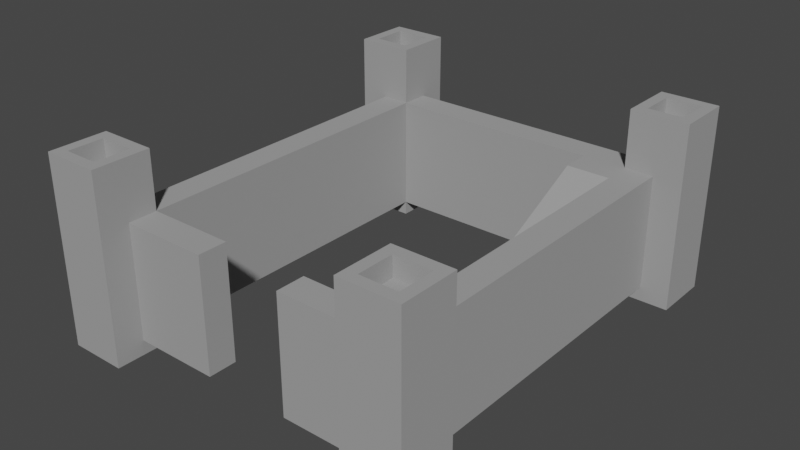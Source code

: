 # Source: castle.blend  (saved by Blender 3.6.11; exported with 4.5.12 LTS)
import bpy
from mathutils import Matrix  # noqa: F401  (used for matrix-valued properties, if any)

bpy.ops.wm.read_factory_settings(use_empty=True)
scene = bpy.context.scene
scene.name = 'Scene'

# ---- collections
col_castle = bpy.data.collections.new('Castle'); scene.collection.children.link(col_castle)

# ---- materials (node trees are filled in below, after node groups)
mat_material = bpy.data.materials.new('Material')
mat_material.use_transparent_shadow = False

# ---- material node trees
mat_material.use_nodes = True; mat_material.node_tree.nodes.clear()
_N = mat_material.node_tree.nodes; _L = mat_material.node_tree.links
n0 = _N.new('ShaderNodeBsdfPrincipled'); n0.name = 'Principled BSDF'; n0.location = (10, 300)
n0.distribution = 'GGX'
n0.subsurface_method = 'RANDOM_WALK_SKIN'
n0.inputs[0].default_value = (0.3503, 0.3503, 0.3503, 1.0)
n0.inputs[2].default_value = 1.0
n0.inputs[3].default_value = 1.45
n0.inputs[27].default_value = (0.0, 0.0, 0.0, 1.0)
n0.inputs[28].default_value = 1.0
n1 = _N.new('ShaderNodeOutputMaterial'); n1.name = 'Material Output'; n1.location = (300, 300)
_L.new(n0.outputs[0], n1.inputs[0])
n1.is_active_output = True

# ---- world
world_world = bpy.data.worlds.new('World'); scene.world = world_world
world_world.use_nodes = True; world_world.node_tree.nodes.clear()
_N = world_world.node_tree.nodes; _L = world_world.node_tree.links
n0 = _N.new('ShaderNodeOutputWorld'); n0.name = 'World Output'; n0.location = (300, 300)
n1 = _N.new('ShaderNodeBackground'); n1.name = 'Background'; n1.location = (10, 300)
n1.inputs[0].default_value = (0.05088, 0.05088, 0.05088, 1.0)
_L.new(n1.outputs[0], n0.inputs[0])
n0.is_active_output = True
world_world.color = (0.05088, 0.05088, 0.05088)
world_world.use_sun_shadow = False
world_world.sun_shadow_jitter_overblur = 0.0

# ---- meshes
me_cube = bpy.data.meshes.new('Cube')
me_cube.from_pydata([(-11.0, -9.0, -1.0), (-11.0, -9.0, 7.0), (-11.0, 14.0, -1.0), (-11.0, 14.0, 7.0), (-9.0, -9.0, -1.0), (-9.0, -9.0, 7.0), (-9.0, 14.0, -1.0), (-9.0, 14.0, 7.0), (-11.0, 16.0, -1.0), (-11.0, 16.0, 7.0), (-9.0, 16.0, -1.0), (-9.0, 16.0, 7.0), (9.0, 14.0, -1.0), (9.0, 14.0, 7.0), (9.0, 16.0, -1.0), (9.0, 16.0, 7.0), (11.0, 14.0, -1.0), (11.0, 14.0, 7.0), (11.0, 16.0, -1.0), (11.0, 16.0, 7.0), (9.0, -9.0, -1.0), (9.0, -9.0, 7.0), (11.0, -9.0, -1.0), (11.0, -9.0, 7.0), (-11.0, -11.0, -1.0), (-11.0, -11.0, 7.0), (-9.0, -11.0, -1.0), (-9.0, -11.0, 7.0), (9.0, -11.0, -1.0), (9.0, -11.0, 7.0), (11.0, -11.0, -1.0), (11.0, -11.0, 7.0), (-3.0, -9.0, -1.0), (-3.0, -9.0, 7.0), (-3.0, -11.0, -1.0), (-3.0, -11.0, 7.0), (3.0, -9.0, -1.0), (3.0, -9.0, 7.0), (3.0, -11.0, -1.0), (3.0, -11.0, 7.0)], [], [(0, 1, 3, 2), (7, 6, 12, 13), (6, 7, 5, 4), (23, 21, 29, 31), (2, 6, 4, 0), (7, 3, 1, 5), (8, 9, 11, 10), (6, 2, 8, 10), (3, 7, 11, 9), (2, 3, 9, 8), (14, 15, 19, 18), (11, 7, 13, 15), (10, 11, 15, 14), (6, 10, 14, 12), (17, 16, 18, 19), (12, 14, 18, 16), (16, 17, 23, 22), (15, 13, 17, 19), (0, 4, 26, 24), (17, 13, 21, 23), (13, 12, 20, 21), (12, 16, 22, 20), (26, 27, 25, 24), (29, 28, 30, 31), (22, 23, 31, 30), (5, 1, 25, 27), (26, 4, 32, 34), (20, 22, 30, 28), (29, 21, 37, 39), (1, 0, 24, 25), (32, 33, 35, 34), (4, 5, 33, 32), (5, 27, 35, 33), (27, 26, 34, 35), (37, 36, 38, 39), (28, 29, 39, 38), (20, 28, 38, 36), (21, 20, 36, 37)])
_uv = me_cube.uv_layers.new(name='UVMap')
_uv.uv.foreach_set('vector', [0.375, 0.0, 0.625, 0.0, 0.625, 0.25, 0.375, 0.25, 0.625, 0.5, 0.375, 0.5, 0.375, 0.5, 0.625, 0.5, 0.375, 0.5, 0.625, 0.5, 0.625, 0.75, 0.375, 0.75, 0.625, 0.5, 0.625, 0.5, 0.625, 0.5, 0.625, 0.5, 0.125, 0.5, 0.375, 0.5, 0.375, 0.75, 0.125, 0.75, 0.625, 0.5, 0.875, 0.5, 0.875, 0.75, 0.625, 0.75, 0.375, 0.25, 0.625, 0.25, 0.625, 0.5, 0.375, 0.5, 0.375, 0.5, 0.125, 0.5, 0.125, 0.5, 0.375, 0.5, 0.875, 0.5, 0.625, 0.5, 0.625, 0.5, 0.875, 0.5, 0.375, 0.25, 0.625, 0.25, 0.625, 0.25, 0.375, 0.25, 0.375, 0.5, 0.625, 0.5, 0.625, 0.5, 0.375, 0.5, 0.625, 0.5, 0.625, 0.5, 0.625, 0.5, 0.625, 0.5, 0.375, 0.5, 0.625, 0.5, 0.625, 0.5, 0.375, 0.5, 0.375, 0.5, 0.375, 0.5, 0.375, 0.5, 0.375, 0.5, 0.625, 0.5, 0.375, 0.5, 0.375, 0.5, 0.625, 0.5, 0.375, 0.5, 0.375, 0.5, 0.375, 0.5, 0.375, 0.5, 0.375, 0.5, 0.625, 0.5, 0.625, 0.5, 0.375, 0.5, 0.625, 0.5, 0.625, 0.5, 0.625, 0.5, 0.625, 0.5, 0.125, 0.75, 0.375, 0.75, 0.375, 0.75, 0.125, 0.75, 0.625, 0.5, 0.625, 0.5, 0.625, 0.5, 0.625, 0.5, 0.625, 0.5, 0.375, 0.5, 0.375, 0.5, 0.625, 0.5, 0.375, 0.5, 0.375, 0.5, 0.375, 0.5, 0.375, 0.5, 0.375, 0.75, 0.625, 0.75, 0.625, 1.0, 0.375, 1.0, 0.625, 0.5, 0.375, 0.5, 0.375, 0.5, 0.625, 0.5, 0.375, 0.5, 0.625, 0.5, 0.625, 0.5, 0.375, 0.5, 0.625, 0.75, 0.875, 0.75, 0.875, 0.75, 0.625, 0.75, 0.375, 0.75, 0.375, 0.75, 0.375, 0.75, 0.375, 0.75, 0.375, 0.5, 0.375, 0.5, 0.375, 0.5, 0.375, 0.5, 0.625, 0.5, 0.625, 0.5, 0.625, 0.5, 0.625, 0.5, 0.625, 0.0, 0.375, 0.0, 0.375, 0.0, 0.625, 0.0, 0.375, 0.75, 0.625, 0.75, 0.625, 0.75, 0.375, 0.75, 0.375, 0.75, 0.625, 0.75, 0.625, 0.75, 0.375, 0.75, 0.625, 0.75, 0.625, 0.75, 0.625, 0.75, 0.625, 0.75, 0.625, 0.75, 0.375, 0.75, 0.375, 0.75, 0.625, 0.75, 0.625, 0.5, 0.375, 0.5, 0.375, 0.5, 0.625, 0.5, 0.375, 0.5, 0.625, 0.5, 0.625, 0.5, 0.375, 0.5, 0.375, 0.5, 0.375, 0.5, 0.375, 0.5, 0.375, 0.5, 0.625, 0.5, 0.375, 0.5, 0.375, 0.5, 0.625, 0.5])
me_cube.materials.append(mat_material)
me_cube.update()
me_cube_001 = bpy.data.meshes.new('Cube.001')
me_cube_001.from_pydata([(1.0, -2.0, -1.0), (1.0, -2.0, 0.0), (1.0, 2.0, -1.0), (1.0, 2.0, 0.0), (6.0, -2.0, -1.0), (6.0, -2.0, 2.0), (6.0, 2.0, -1.0), (6.0, 2.0, 2.0), (9.0, -2.0, -1.0), (9.0, -2.0, 2.0), (9.0, 2.0, -1.0), (9.0, 2.0, 2.0), (6.0, 12.0, -1.0), (6.0, 12.0, 7.0), (9.0, 12.0, -1.0), (9.0, 12.0, 7.0), (6.0, 14.0, -1.0), (6.0, 14.0, 7.0), (9.0, 14.0, -1.0), (9.0, 14.0, 7.0)], [], [(0, 1, 3, 2), (2, 3, 7, 6), (7, 5, 9, 11), (4, 5, 1, 0), (2, 6, 4, 0), (7, 3, 1, 5), (10, 11, 9, 8), (11, 10, 14, 15), (5, 4, 8, 9), (4, 6, 10, 8), (14, 12, 16, 18), (6, 7, 13, 12), (7, 11, 15, 13), (10, 6, 12, 14), (16, 17, 19, 18), (15, 14, 18, 19), (13, 15, 19, 17), (12, 13, 17, 16)])
_uv = me_cube_001.uv_layers.new(name='UVMap')
_uv.uv.foreach_set('vector', [0.375, 0.0, 0.625, 0.0, 0.625, 0.25, 0.375, 0.25, 0.375, 0.25, 0.625, 0.25, 0.625, 0.5, 0.375, 0.5, 0.625, 0.5, 0.625, 0.75, 0.625, 0.75, 0.625, 0.5, 0.375, 0.75, 0.625, 0.75, 0.625, 1.0, 0.375, 1.0, 0.125, 0.5, 0.375, 0.5, 0.375, 0.75, 0.125, 0.75, 0.625, 0.5, 0.875, 0.5, 0.875, 0.75, 0.625, 0.75, 0.375, 0.5, 0.625, 0.5, 0.625, 0.75, 0.375, 0.75, 0.625, 0.5, 0.375, 0.5, 0.375, 0.5, 0.625, 0.5, 0.625, 0.75, 0.375, 0.75, 0.375, 0.75, 0.625, 0.75, 0.375, 0.75, 0.375, 0.5, 0.375, 0.5, 0.375, 0.75, 0.375, 0.5, 0.375, 0.5, 0.375, 0.5, 0.375, 0.5, 0.375, 0.5, 0.625, 0.5, 0.625, 0.5, 0.375, 0.5, 0.625, 0.5, 0.625, 0.5, 0.625, 0.5, 0.625, 0.5, 0.375, 0.5, 0.375, 0.5, 0.375, 0.5, 0.375, 0.5, 0.375, 0.5, 0.625, 0.5, 0.625, 0.5, 0.375, 0.5, 0.625, 0.5, 0.375, 0.5, 0.375, 0.5, 0.625, 0.5, 0.625, 0.5, 0.625, 0.5, 0.625, 0.5, 0.625, 0.5, 0.375, 0.5, 0.625, 0.5, 0.625, 0.5, 0.375, 0.5])
me_cube_001.materials.append(mat_material)
me_cube_001.update()
me_cube_002 = bpy.data.meshes.new('Cube.002')
me_cube_002.from_pydata([(-13.0, -13.0, -2.0), (-12.23, -12.23, 11.0), (-13.0, -9.0, -2.0), (-12.23, -9.774, 11.0), (-9.0, -13.0, -2.0), (-9.774, -12.23, 11.0), (-9.0, -9.0, -2.0), (-9.774, -9.774, 11.0), (9.0, -13.0, -2.0), (9.774, -12.23, 11.0), (9.0, -9.0, -2.0), (9.774, -9.774, 11.0), (13.0, -13.0, -2.0), (12.23, -12.23, 11.0), (13.0, -9.0, -2.0), (12.23, -9.774, 11.0), (9.0, 14.0, -2.0), (9.774, 14.77, 11.0), (9.0, 18.0, -2.0), (9.774, 17.23, 11.0), (13.0, 14.0, -2.0), (12.23, 14.77, 11.0), (13.0, 18.0, -2.0), (12.23, 17.23, 11.0), (-13.0, 14.0, -2.0), (-12.23, 14.77, 11.0), (-13.0, 18.0, -2.0), (-12.23, 17.23, 11.0), (-9.0, 14.0, -2.0), (-9.774, 14.77, 11.0), (-9.0, 18.0, -2.0), (-9.774, 17.23, 11.0), (-13.0, -13.0, 11.0), (-13.0, -9.0, 11.0), (-9.0, -9.0, 11.0), (-9.0, -13.0, 11.0), (9.0, -13.0, 11.0), (9.0, -9.0, 11.0), (13.0, -9.0, 11.0), (13.0, -13.0, 11.0), (9.0, 14.0, 11.0), (9.0, 18.0, 11.0), (13.0, 18.0, 11.0), (13.0, 14.0, 11.0), (-13.0, 14.0, 11.0), (-13.0, 18.0, 11.0), (-9.0, 18.0, 11.0), (-9.0, 14.0, 11.0), (-12.23, -12.23, 9.707), (-12.23, -9.774, 9.707), (-9.774, -12.23, 9.707), (-9.774, -9.774, 9.707), (9.774, -12.23, 9.707), (9.774, -9.774, 9.707), (12.23, -12.23, 9.707), (12.23, -9.774, 9.707), (9.774, 14.77, 9.707), (9.774, 17.23, 9.707), (12.23, 14.77, 9.707), (12.23, 17.23, 9.707), (-12.23, 14.77, 9.707), (-12.23, 17.23, 9.707), (-9.774, 14.77, 9.707), (-9.774, 17.23, 9.707)], [], [(0, 32, 33, 2), (2, 33, 34, 6), (6, 34, 35, 4), (4, 35, 32, 0), (2, 6, 4, 0), (19, 17, 56, 57), (8, 36, 37, 10), (10, 37, 38, 14), (14, 38, 39, 12), (12, 39, 36, 8), (10, 14, 12, 8), (25, 29, 62, 60), (16, 40, 41, 18), (18, 41, 42, 22), (22, 42, 43, 20), (20, 43, 40, 16), (18, 22, 20, 16), (3, 1, 48, 49), (24, 44, 45, 26), (26, 45, 46, 30), (30, 46, 47, 28), (28, 47, 44, 24), (26, 30, 28, 24), (9, 13, 54, 52), (1, 3, 33, 32), (3, 7, 34, 33), (7, 5, 35, 34), (5, 1, 32, 35), (9, 11, 37, 36), (11, 15, 38, 37), (15, 13, 39, 38), (13, 9, 36, 39), (17, 19, 41, 40), (19, 23, 42, 41), (23, 21, 43, 42), (21, 17, 40, 43), (25, 27, 45, 44), (27, 31, 46, 45), (31, 29, 47, 46), (29, 25, 44, 47), (51, 49, 48, 50), (55, 53, 52, 54), (59, 57, 56, 58), (63, 61, 60, 62), (7, 3, 49, 51), (23, 19, 57, 59), (5, 7, 51, 50), (21, 23, 59, 58), (1, 5, 50, 48), (17, 21, 58, 56), (11, 9, 52, 53), (27, 25, 60, 61), (15, 11, 53, 55), (31, 27, 61, 63), (13, 15, 55, 54), (29, 31, 63, 62)])
_uv = me_cube_002.uv_layers.new(name='UVMap')
_uv.uv.foreach_set('vector', [0.375, 0.0, 0.625, 0.0, 0.625, 0.25, 0.375, 0.25, 0.375, 0.25, 0.625, 0.25, 0.625, 0.5, 0.375, 0.5, 0.375, 0.5, 0.625, 0.5, 0.625, 0.75, 0.375, 0.75, 0.375, 0.75, 0.625, 0.75, 0.625, 1.0, 0.375, 1.0, 0.125, 0.5, 0.375, 0.5, 0.375, 0.75, 0.125, 0.75, 0.8266, 0.5484, 0.8266, 0.7016, 0.8266, 0.7016, 0.8266, 0.5484, 0.375, 0.0, 0.625, 0.0, 0.625, 0.25, 0.375, 0.25, 0.375, 0.25, 0.625, 0.25, 0.625, 0.5, 0.375, 0.5, 0.375, 0.5, 0.625, 0.5, 0.625, 0.75, 0.375, 0.75, 0.375, 0.75, 0.625, 0.75, 0.625, 1.0, 0.375, 1.0, 0.125, 0.5, 0.375, 0.5, 0.375, 0.75, 0.125, 0.75, 0.8266, 0.7016, 0.6734, 0.7016, 0.6734, 0.7016, 0.8266, 0.7016, 0.375, 0.0, 0.625, 0.0, 0.625, 0.25, 0.375, 0.25, 0.375, 0.25, 0.625, 0.25, 0.625, 0.5, 0.375, 0.5, 0.375, 0.5, 0.625, 0.5, 0.625, 0.75, 0.375, 0.75, 0.375, 0.75, 0.625, 0.75, 0.625, 1.0, 0.375, 1.0, 0.125, 0.5, 0.375, 0.5, 0.375, 0.75, 0.125, 0.75, 0.8266, 0.5484, 0.8266, 0.7016, 0.8266, 0.7016, 0.8266, 0.5484, 0.375, 0.0, 0.625, 0.0, 0.625, 0.25, 0.375, 0.25, 0.375, 0.25, 0.625, 0.25, 0.625, 0.5, 0.375, 0.5, 0.375, 0.5, 0.625, 0.5, 0.625, 0.75, 0.375, 0.75, 0.375, 0.75, 0.625, 0.75, 0.625, 1.0, 0.375, 1.0, 0.125, 0.5, 0.375, 0.5, 0.375, 0.75, 0.125, 0.75, 0.8266, 0.7016, 0.6734, 0.7016, 0.6734, 0.7016, 0.8266, 0.7016, 0.8266, 0.7016, 0.8266, 0.5484, 0.875, 0.5, 0.875, 0.75, 0.8266, 0.5484, 0.6734, 0.5484, 0.625, 0.5, 0.875, 0.5, 0.6734, 0.5484, 0.6734, 0.7016, 0.625, 0.75, 0.625, 0.5, 0.6734, 0.7016, 0.8266, 0.7016, 0.875, 0.75, 0.625, 0.75, 0.8266, 0.7016, 0.8266, 0.5484, 0.875, 0.5, 0.875, 0.75, 0.8266, 0.5484, 0.6734, 0.5484, 0.625, 0.5, 0.875, 0.5, 0.6734, 0.5484, 0.6734, 0.7016, 0.625, 0.75, 0.625, 0.5, 0.6734, 0.7016, 0.8266, 0.7016, 0.875, 0.75, 0.625, 0.75, 0.8266, 0.7016, 0.8266, 0.5484, 0.875, 0.5, 0.875, 0.75, 0.8266, 0.5484, 0.6734, 0.5484, 0.625, 0.5, 0.875, 0.5, 0.6734, 0.5484, 0.6734, 0.7016, 0.625, 0.75, 0.625, 0.5, 0.6734, 0.7016, 0.8266, 0.7016, 0.875, 0.75, 0.625, 0.75, 0.8266, 0.7016, 0.8266, 0.5484, 0.875, 0.5, 0.875, 0.75, 0.8266, 0.5484, 0.6734, 0.5484, 0.625, 0.5, 0.875, 0.5, 0.6734, 0.5484, 0.6734, 0.7016, 0.625, 0.75, 0.625, 0.5, 0.6734, 0.7016, 0.8266, 0.7016, 0.875, 0.75, 0.625, 0.75, 0.6734, 0.5484, 0.8266, 0.5484, 0.8266, 0.7016, 0.6734, 0.7016, 0.6734, 0.5484, 0.8266, 0.5484, 0.8266, 0.7016, 0.6734, 0.7016, 0.6734, 0.5484, 0.8266, 0.5484, 0.8266, 0.7016, 0.6734, 0.7016, 0.6734, 0.5484, 0.8266, 0.5484, 0.8266, 0.7016, 0.6734, 0.7016, 0.6734, 0.5484, 0.8266, 0.5484, 0.8266, 0.5484, 0.6734, 0.5484, 0.6734, 0.5484, 0.8266, 0.5484, 0.8266, 0.5484, 0.6734, 0.5484, 0.6734, 0.7016, 0.6734, 0.5484, 0.6734, 0.5484, 0.6734, 0.7016, 0.6734, 0.7016, 0.6734, 0.5484, 0.6734, 0.5484, 0.6734, 0.7016, 0.8266, 0.7016, 0.6734, 0.7016, 0.6734, 0.7016, 0.8266, 0.7016, 0.8266, 0.7016, 0.6734, 0.7016, 0.6734, 0.7016, 0.8266, 0.7016, 0.8266, 0.5484, 0.8266, 0.7016, 0.8266, 0.7016, 0.8266, 0.5484, 0.8266, 0.5484, 0.8266, 0.7016, 0.8266, 0.7016, 0.8266, 0.5484, 0.6734, 0.5484, 0.8266, 0.5484, 0.8266, 0.5484, 0.6734, 0.5484, 0.6734, 0.5484, 0.8266, 0.5484, 0.8266, 0.5484, 0.6734, 0.5484, 0.6734, 0.7016, 0.6734, 0.5484, 0.6734, 0.5484, 0.6734, 0.7016, 0.6734, 0.7016, 0.6734, 0.5484, 0.6734, 0.5484, 0.6734, 0.7016])
me_cube_002.materials.append(mat_material)
me_cube_002.update()

# ---- objects
ob_cube = bpy.data.objects.new('Cube', me_cube)
ob_cube_001 = bpy.data.objects.new('Cube.001', me_cube_001)
ob_cube_002 = bpy.data.objects.new('Cube.002', me_cube_002)

# ---- transforms, parenting, visibility, modifiers, constraints
ob_cube.location = (0.0, 0.0, 0.0)
ob_cube_001.location = (0.0, 0.0, 0.0)
ob_cube_002.location = (0.0, 0.0, 0.0)

# ---- collection membership
col_castle.objects.link(ob_cube)
col_castle.objects.link(ob_cube_001)
col_castle.objects.link(ob_cube_002)

# ---- scene / render settings (as saved in the file)
scene.frame_start = 1; scene.frame_end = 24; scene.frame_set(0)
scene.render.engine = 'BLENDER_EEVEE_NEXT'
scene.cycles.sampling_pattern = 'TABULATED_SOBOL'
scene.view_settings.view_transform = 'Filmic'
bpy.context.view_layer.update()

# ---- added for rendering (the .blend has no active camera and no usable light): camera, sun
cam_auto = bpy.data.cameras.new('AutoCamera')
cam_auto.lens = 50.0
cam_auto.sensor_width = 36.0
cam_auto.clip_end = 1000.0
ob_auto_camera = bpy.data.objects.new('AutoCamera', cam_auto)
scene.collection.objects.link(ob_auto_camera)
ob_auto_camera.location = (39.3193, -44.6832, 35.9555)
ob_auto_camera.rotation_euler = (1.09748, -7.21219e-08, 0.694738)
scene.camera = ob_auto_camera
light_auto_sun = bpy.data.lights.new('AutoSun', 'SUN')
light_auto_sun.energy = 3.0
light_auto_sun.angle = 0.0523599
ob_auto_sun = bpy.data.objects.new('AutoSun', light_auto_sun)
scene.collection.objects.link(ob_auto_sun)
ob_auto_sun.rotation_euler = (0.872665, 0.174533, 0.523599)
bpy.context.view_layer.update()
